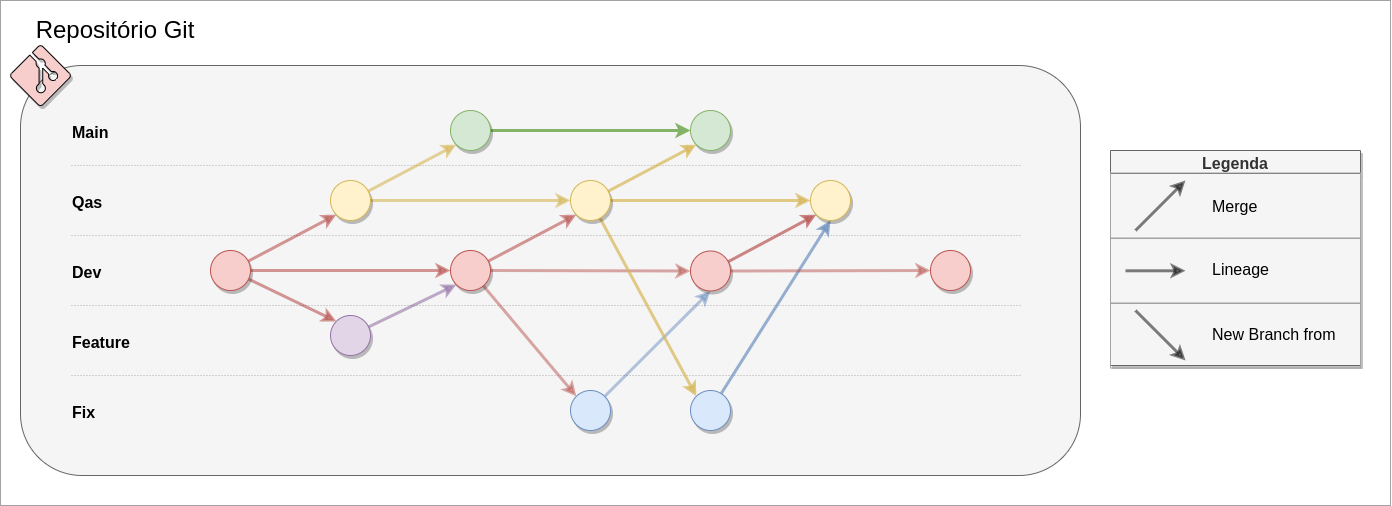

The diagram above was exported from draw.io. Its source (the exported page's mxGraphModel, read from the mxfile embedded in the PNG):
<mxGraphModel dx="2350" dy="2076" grid="1" gridSize="10" guides="1" tooltips="1" connect="1" arrows="1" fold="1" page="1" pageScale="1" pageWidth="850" pageHeight="1100" math="0" shadow="0">
  <root>
    <mxCell id="0" />
    <mxCell id="1" parent="0" />
    <mxCell id="K-_37g8Y-GPeGdmFHGKm-74" value="" style="rounded=0;whiteSpace=wrap;html=1;shadow=0;strokeColor=#A3A3A3;fontSize=16;fillColor=default;gradientColor=none;" vertex="1" parent="1">
      <mxGeometry x="-20" y="-65" width="1390" height="505" as="geometry" />
    </mxCell>
    <mxCell id="K-_37g8Y-GPeGdmFHGKm-3" value="" style="rounded=1;whiteSpace=wrap;html=1;fillColor=#f5f5f5;fontColor=#333333;strokeColor=#666666;" vertex="1" parent="1">
      <mxGeometry width="1060" height="410" as="geometry" />
    </mxCell>
    <mxCell id="K-_37g8Y-GPeGdmFHGKm-2" value="&lt;p style=&quot;line-height: 1;&quot;&gt;&lt;br&gt;&lt;/p&gt;" style="verticalLabelPosition=bottom;html=1;verticalAlign=top;align=center;strokeColor=default;fillColor=#f8cecc;shape=mxgraph.azure.git_repository;gradientColor=none;shadow=1;" vertex="1" parent="1">
      <mxGeometry x="-10" y="-20" width="60" height="60" as="geometry" />
    </mxCell>
    <mxCell id="K-_37g8Y-GPeGdmFHGKm-4" value="&lt;font style=&quot;font-size: 24px;&quot;&gt;Repositório Git&lt;/font&gt;" style="text;html=1;strokeColor=none;fillColor=none;align=center;verticalAlign=middle;whiteSpace=wrap;rounded=0;" vertex="1" parent="1">
      <mxGeometry y="-50" width="190" height="30" as="geometry" />
    </mxCell>
    <mxCell id="K-_37g8Y-GPeGdmFHGKm-6" value="&lt;font style=&quot;font-size: 16px;&quot;&gt;Main&lt;/font&gt;" style="text;html=1;strokeColor=none;fillColor=none;align=left;verticalAlign=middle;whiteSpace=wrap;rounded=0;shadow=1;fontSize=24;fontStyle=1" vertex="1" parent="1">
      <mxGeometry x="50" y="50" width="60" height="30" as="geometry" />
    </mxCell>
    <mxCell id="K-_37g8Y-GPeGdmFHGKm-7" value="&lt;font style=&quot;font-size: 16px;&quot;&gt;Qas&lt;/font&gt;" style="text;html=1;strokeColor=none;fillColor=none;align=left;verticalAlign=middle;whiteSpace=wrap;rounded=0;shadow=1;fontSize=24;fontStyle=1" vertex="1" parent="1">
      <mxGeometry x="50" y="120" width="60" height="30" as="geometry" />
    </mxCell>
    <mxCell id="K-_37g8Y-GPeGdmFHGKm-8" value="&lt;font style=&quot;font-size: 16px;&quot;&gt;Dev&lt;/font&gt;" style="text;html=1;strokeColor=none;fillColor=none;align=left;verticalAlign=middle;whiteSpace=wrap;rounded=0;shadow=1;fontSize=24;fontStyle=1" vertex="1" parent="1">
      <mxGeometry x="50" y="190" width="60" height="30" as="geometry" />
    </mxCell>
    <mxCell id="K-_37g8Y-GPeGdmFHGKm-9" value="&lt;font style=&quot;font-size: 16px;&quot;&gt;Feature&amp;nbsp;&lt;/font&gt;" style="text;html=1;strokeColor=none;fillColor=none;align=left;verticalAlign=middle;whiteSpace=wrap;rounded=0;shadow=1;fontSize=24;fontStyle=1" vertex="1" parent="1">
      <mxGeometry x="50" y="260" width="80" height="30" as="geometry" />
    </mxCell>
    <mxCell id="K-_37g8Y-GPeGdmFHGKm-10" value="&lt;font style=&quot;font-size: 16px;&quot;&gt;Fix&amp;nbsp;&lt;/font&gt;" style="text;html=1;strokeColor=none;fillColor=none;align=left;verticalAlign=middle;whiteSpace=wrap;rounded=0;shadow=1;fontSize=24;fontStyle=1" vertex="1" parent="1">
      <mxGeometry x="50" y="330" width="80" height="30" as="geometry" />
    </mxCell>
    <mxCell id="K-_37g8Y-GPeGdmFHGKm-19" style="edgeStyle=none;rounded=0;orthogonalLoop=1;jettySize=auto;html=1;entryX=0;entryY=0.5;entryDx=0;entryDy=0;shadow=0;strokeWidth=3;fontSize=16;targetPerimeterSpacing=12;strokeColor=#82b366;fillColor=#d5e8d4;" edge="1" parent="1" source="K-_37g8Y-GPeGdmFHGKm-14" target="K-_37g8Y-GPeGdmFHGKm-16">
      <mxGeometry relative="1" as="geometry">
        <mxPoint x="550" y="65" as="targetPoint" />
      </mxGeometry>
    </mxCell>
    <mxCell id="K-_37g8Y-GPeGdmFHGKm-14" value="" style="ellipse;whiteSpace=wrap;html=1;aspect=fixed;shadow=1;strokeColor=#82b366;fontSize=16;fillColor=#d5e8d4;" vertex="1" parent="1">
      <mxGeometry x="430" y="45" width="40" height="40" as="geometry" />
    </mxCell>
    <mxCell id="K-_37g8Y-GPeGdmFHGKm-16" value="" style="ellipse;whiteSpace=wrap;html=1;aspect=fixed;shadow=1;strokeColor=#82b366;fontSize=16;fillColor=#d5e8d4;" vertex="1" parent="1">
      <mxGeometry x="670" y="45" width="40" height="40" as="geometry" />
    </mxCell>
    <mxCell id="K-_37g8Y-GPeGdmFHGKm-23" style="edgeStyle=none;rounded=0;orthogonalLoop=1;jettySize=auto;html=1;entryX=0;entryY=1;entryDx=0;entryDy=0;shadow=0;strokeWidth=3;fontSize=16;targetPerimeterSpacing=13;fillColor=#f8cecc;strokeColor=#b85450;opacity=60;" edge="1" parent="1" source="K-_37g8Y-GPeGdmFHGKm-21" target="K-_37g8Y-GPeGdmFHGKm-22">
      <mxGeometry relative="1" as="geometry" />
    </mxCell>
    <mxCell id="K-_37g8Y-GPeGdmFHGKm-28" style="edgeStyle=none;rounded=0;orthogonalLoop=1;jettySize=auto;html=1;entryX=0;entryY=0;entryDx=0;entryDy=0;shadow=0;strokeWidth=3;fontSize=16;targetPerimeterSpacing=13;opacity=60;fillColor=#f8cecc;strokeColor=#b85450;" edge="1" parent="1" source="K-_37g8Y-GPeGdmFHGKm-21" target="K-_37g8Y-GPeGdmFHGKm-26">
      <mxGeometry relative="1" as="geometry" />
    </mxCell>
    <mxCell id="K-_37g8Y-GPeGdmFHGKm-37" style="edgeStyle=none;rounded=0;orthogonalLoop=1;jettySize=auto;html=1;entryX=0;entryY=0.5;entryDx=0;entryDy=0;shadow=0;strokeWidth=3;fontSize=16;targetPerimeterSpacing=13;opacity=60;strokeColor=#b85450;fillColor=#f8cecc;" edge="1" parent="1" source="K-_37g8Y-GPeGdmFHGKm-21" target="K-_37g8Y-GPeGdmFHGKm-36">
      <mxGeometry relative="1" as="geometry" />
    </mxCell>
    <mxCell id="K-_37g8Y-GPeGdmFHGKm-21" value="" style="ellipse;whiteSpace=wrap;html=1;aspect=fixed;shadow=1;strokeColor=#b85450;fontSize=16;fillColor=#f8cecc;" vertex="1" parent="1">
      <mxGeometry x="190" y="185" width="40" height="40" as="geometry" />
    </mxCell>
    <mxCell id="K-_37g8Y-GPeGdmFHGKm-41" style="edgeStyle=none;rounded=0;orthogonalLoop=1;jettySize=auto;html=1;entryX=0;entryY=0.5;entryDx=0;entryDy=0;shadow=0;strokeWidth=3;fontSize=16;targetPerimeterSpacing=13;opacity=60;strokeColor=#d6b656;fillColor=#fff2cc;" edge="1" parent="1" source="K-_37g8Y-GPeGdmFHGKm-22" target="K-_37g8Y-GPeGdmFHGKm-40">
      <mxGeometry relative="1" as="geometry" />
    </mxCell>
    <mxCell id="K-_37g8Y-GPeGdmFHGKm-22" value="" style="ellipse;whiteSpace=wrap;html=1;aspect=fixed;shadow=1;strokeColor=#d6b656;fontSize=16;fillColor=#fff2cc;" vertex="1" parent="1">
      <mxGeometry x="310" y="115" width="40" height="40" as="geometry" />
    </mxCell>
    <mxCell id="K-_37g8Y-GPeGdmFHGKm-35" style="edgeStyle=none;rounded=0;orthogonalLoop=1;jettySize=auto;html=1;entryX=0;entryY=1;entryDx=0;entryDy=0;shadow=0;strokeWidth=3;fontSize=16;targetPerimeterSpacing=13;opacity=60;strokeColor=#9673a6;fillColor=#e1d5e7;" edge="1" parent="1" source="K-_37g8Y-GPeGdmFHGKm-26" target="K-_37g8Y-GPeGdmFHGKm-36">
      <mxGeometry relative="1" as="geometry">
        <mxPoint x="430" y="270" as="targetPoint" />
      </mxGeometry>
    </mxCell>
    <mxCell id="K-_37g8Y-GPeGdmFHGKm-26" value="" style="ellipse;whiteSpace=wrap;html=1;aspect=fixed;shadow=1;strokeColor=#9673a6;fontSize=16;fillColor=#e1d5e7;" vertex="1" parent="1">
      <mxGeometry x="310" y="250" width="40" height="40" as="geometry" />
    </mxCell>
    <mxCell id="K-_37g8Y-GPeGdmFHGKm-80" style="edgeStyle=none;rounded=0;orthogonalLoop=1;jettySize=auto;html=1;entryX=0.5;entryY=1;entryDx=0;entryDy=0;shadow=0;strokeWidth=3;fontSize=16;targetPerimeterSpacing=13;opacity=50;fillColor=#dae8fc;strokeColor=#6c8ebf;" edge="1" parent="1" source="K-_37g8Y-GPeGdmFHGKm-27" target="K-_37g8Y-GPeGdmFHGKm-79">
      <mxGeometry relative="1" as="geometry" />
    </mxCell>
    <mxCell id="K-_37g8Y-GPeGdmFHGKm-27" value="" style="ellipse;whiteSpace=wrap;html=1;aspect=fixed;shadow=1;strokeColor=#6c8ebf;fontSize=16;fillColor=#dae8fc;" vertex="1" parent="1">
      <mxGeometry x="550" y="325" width="40" height="40" as="geometry" />
    </mxCell>
    <mxCell id="K-_37g8Y-GPeGdmFHGKm-31" value="" style="endArrow=none;html=1;rounded=0;shadow=0;strokeWidth=1;fontSize=16;targetPerimeterSpacing=13;opacity=30;dashed=1;dashPattern=1 2;" edge="1" parent="1">
      <mxGeometry width="50" height="50" relative="1" as="geometry">
        <mxPoint x="1000" y="100" as="sourcePoint" />
        <mxPoint x="50" y="100" as="targetPoint" />
      </mxGeometry>
    </mxCell>
    <mxCell id="K-_37g8Y-GPeGdmFHGKm-25" style="edgeStyle=none;rounded=0;orthogonalLoop=1;jettySize=auto;html=1;entryX=0;entryY=1;entryDx=0;entryDy=0;shadow=0;strokeWidth=3;fontSize=16;targetPerimeterSpacing=13;opacity=60;fillColor=#fff2cc;strokeColor=#d6b656;" edge="1" parent="1" source="K-_37g8Y-GPeGdmFHGKm-22" target="K-_37g8Y-GPeGdmFHGKm-14">
      <mxGeometry relative="1" as="geometry" />
    </mxCell>
    <mxCell id="K-_37g8Y-GPeGdmFHGKm-32" value="" style="endArrow=none;html=1;rounded=0;shadow=0;strokeWidth=1;fontSize=16;targetPerimeterSpacing=13;opacity=30;dashed=1;dashPattern=1 2;" edge="1" parent="1">
      <mxGeometry width="50" height="50" relative="1" as="geometry">
        <mxPoint x="1000" y="170" as="sourcePoint" />
        <mxPoint x="50" y="170" as="targetPoint" />
      </mxGeometry>
    </mxCell>
    <mxCell id="K-_37g8Y-GPeGdmFHGKm-33" value="" style="endArrow=none;html=1;rounded=0;shadow=0;strokeWidth=1;fontSize=16;targetPerimeterSpacing=13;opacity=30;dashed=1;dashPattern=1 2;" edge="1" parent="1">
      <mxGeometry width="50" height="50" relative="1" as="geometry">
        <mxPoint x="1000" y="310" as="sourcePoint" />
        <mxPoint x="50" y="310" as="targetPoint" />
      </mxGeometry>
    </mxCell>
    <mxCell id="K-_37g8Y-GPeGdmFHGKm-34" value="" style="endArrow=none;html=1;rounded=0;shadow=0;strokeWidth=1;fontSize=16;targetPerimeterSpacing=13;opacity=30;dashed=1;dashPattern=1 2;" edge="1" parent="1">
      <mxGeometry width="50" height="50" relative="1" as="geometry">
        <mxPoint x="1000" y="240" as="sourcePoint" />
        <mxPoint x="50" y="240" as="targetPoint" />
      </mxGeometry>
    </mxCell>
    <mxCell id="K-_37g8Y-GPeGdmFHGKm-42" style="edgeStyle=none;rounded=0;orthogonalLoop=1;jettySize=auto;html=1;entryX=0;entryY=1;entryDx=0;entryDy=0;shadow=0;strokeWidth=3;fontSize=16;targetPerimeterSpacing=13;opacity=60;strokeColor=#b85450;fillColor=#f8cecc;" edge="1" parent="1" source="K-_37g8Y-GPeGdmFHGKm-36" target="K-_37g8Y-GPeGdmFHGKm-40">
      <mxGeometry relative="1" as="geometry" />
    </mxCell>
    <mxCell id="K-_37g8Y-GPeGdmFHGKm-78" style="edgeStyle=none;rounded=0;orthogonalLoop=1;jettySize=auto;html=1;entryX=0;entryY=0;entryDx=0;entryDy=0;shadow=0;strokeWidth=3;fontSize=16;targetPerimeterSpacing=13;opacity=50;fillColor=#f8cecc;strokeColor=#b85450;" edge="1" parent="1" source="K-_37g8Y-GPeGdmFHGKm-36" target="K-_37g8Y-GPeGdmFHGKm-27">
      <mxGeometry relative="1" as="geometry" />
    </mxCell>
    <mxCell id="K-_37g8Y-GPeGdmFHGKm-81" style="edgeStyle=none;rounded=0;orthogonalLoop=1;jettySize=auto;html=1;entryX=0;entryY=0.5;entryDx=0;entryDy=0;shadow=0;strokeWidth=3;fontSize=16;targetPerimeterSpacing=13;opacity=50;fillColor=#f8cecc;strokeColor=#b85450;" edge="1" parent="1" source="K-_37g8Y-GPeGdmFHGKm-36" target="K-_37g8Y-GPeGdmFHGKm-79">
      <mxGeometry relative="1" as="geometry" />
    </mxCell>
    <mxCell id="K-_37g8Y-GPeGdmFHGKm-36" value="" style="ellipse;whiteSpace=wrap;html=1;aspect=fixed;shadow=1;strokeColor=#b85450;fontSize=16;fillColor=#f8cecc;" vertex="1" parent="1">
      <mxGeometry x="430" y="185" width="40" height="40" as="geometry" />
    </mxCell>
    <mxCell id="K-_37g8Y-GPeGdmFHGKm-90" style="edgeStyle=none;rounded=0;orthogonalLoop=1;jettySize=auto;html=1;entryX=0.5;entryY=1;entryDx=0;entryDy=0;shadow=0;strokeWidth=3;fontSize=16;targetPerimeterSpacing=13;opacity=70;fillColor=#dae8fc;strokeColor=#6c8ebf;" edge="1" parent="1" source="K-_37g8Y-GPeGdmFHGKm-39" target="K-_37g8Y-GPeGdmFHGKm-85">
      <mxGeometry relative="1" as="geometry" />
    </mxCell>
    <mxCell id="K-_37g8Y-GPeGdmFHGKm-39" value="" style="ellipse;whiteSpace=wrap;html=1;aspect=fixed;shadow=1;strokeColor=#6c8ebf;fontSize=16;fillColor=#dae8fc;" vertex="1" parent="1">
      <mxGeometry x="670" y="325" width="40" height="40" as="geometry" />
    </mxCell>
    <mxCell id="K-_37g8Y-GPeGdmFHGKm-84" style="edgeStyle=none;rounded=0;orthogonalLoop=1;jettySize=auto;html=1;entryX=0;entryY=1;entryDx=0;entryDy=0;shadow=0;strokeWidth=3;fontSize=16;targetPerimeterSpacing=13;opacity=70;fillColor=#fff2cc;strokeColor=#d6b656;" edge="1" parent="1" source="K-_37g8Y-GPeGdmFHGKm-40" target="K-_37g8Y-GPeGdmFHGKm-16">
      <mxGeometry relative="1" as="geometry" />
    </mxCell>
    <mxCell id="K-_37g8Y-GPeGdmFHGKm-86" style="edgeStyle=none;rounded=0;orthogonalLoop=1;jettySize=auto;html=1;entryX=0;entryY=0.5;entryDx=0;entryDy=0;shadow=0;strokeWidth=3;fontSize=16;targetPerimeterSpacing=13;opacity=70;fillColor=#fff2cc;strokeColor=#d6b656;" edge="1" parent="1" source="K-_37g8Y-GPeGdmFHGKm-40" target="K-_37g8Y-GPeGdmFHGKm-85">
      <mxGeometry relative="1" as="geometry" />
    </mxCell>
    <mxCell id="K-_37g8Y-GPeGdmFHGKm-89" style="edgeStyle=none;rounded=0;orthogonalLoop=1;jettySize=auto;html=1;entryX=0;entryY=0;entryDx=0;entryDy=0;shadow=0;strokeWidth=3;fontSize=16;targetPerimeterSpacing=13;opacity=70;fillColor=#fff2cc;strokeColor=#d6b656;" edge="1" parent="1" source="K-_37g8Y-GPeGdmFHGKm-40" target="K-_37g8Y-GPeGdmFHGKm-39">
      <mxGeometry relative="1" as="geometry" />
    </mxCell>
    <mxCell id="K-_37g8Y-GPeGdmFHGKm-40" value="" style="ellipse;whiteSpace=wrap;html=1;aspect=fixed;shadow=1;strokeColor=#d6b656;fontSize=16;fillColor=#fff2cc;" vertex="1" parent="1">
      <mxGeometry x="550" y="115" width="40" height="40" as="geometry" />
    </mxCell>
    <mxCell id="K-_37g8Y-GPeGdmFHGKm-52" value="" style="ellipse;whiteSpace=wrap;html=1;aspect=fixed;shadow=1;strokeColor=#b85450;fontSize=16;fillColor=#f8cecc;" vertex="1" parent="1">
      <mxGeometry x="910" y="185" width="40" height="40" as="geometry" />
    </mxCell>
    <mxCell id="K-_37g8Y-GPeGdmFHGKm-62" value="Legenda" style="swimlane;shadow=1;strokeColor=#666666;fontSize=16;fillColor=#F5F5F5;fontColor=#333333;swimlaneFillColor=#F5F5F5;" vertex="1" parent="1">
      <mxGeometry x="1090" y="85" width="250" height="215" as="geometry">
        <mxRectangle x="325" y="430" width="110" height="30" as="alternateBounds" />
      </mxGeometry>
    </mxCell>
    <mxCell id="K-_37g8Y-GPeGdmFHGKm-68" value="" style="rounded=0;whiteSpace=wrap;html=1;shadow=0;strokeColor=#A3A3A3;fontSize=16;fillColor=none;gradientColor=none;" vertex="1" parent="K-_37g8Y-GPeGdmFHGKm-62">
      <mxGeometry y="22.5" width="250" height="65" as="geometry" />
    </mxCell>
    <mxCell id="K-_37g8Y-GPeGdmFHGKm-64" value="" style="endArrow=classic;html=1;rounded=0;shadow=0;strokeWidth=3;fontSize=16;targetPerimeterSpacing=13;opacity=50;" edge="1" parent="K-_37g8Y-GPeGdmFHGKm-62">
      <mxGeometry width="50" height="50" relative="1" as="geometry">
        <mxPoint x="25" y="80" as="sourcePoint" />
        <mxPoint x="75" y="30" as="targetPoint" />
      </mxGeometry>
    </mxCell>
    <mxCell id="K-_37g8Y-GPeGdmFHGKm-69" value="" style="rounded=0;whiteSpace=wrap;html=1;shadow=0;strokeColor=#A3A3A3;fontSize=16;fillColor=none;gradientColor=none;" vertex="1" parent="K-_37g8Y-GPeGdmFHGKm-62">
      <mxGeometry y="88" width="250" height="65" as="geometry" />
    </mxCell>
    <mxCell id="K-_37g8Y-GPeGdmFHGKm-65" value="Merge" style="text;html=1;strokeColor=none;fillColor=none;align=left;verticalAlign=middle;whiteSpace=wrap;rounded=0;shadow=1;fontSize=16;" vertex="1" parent="K-_37g8Y-GPeGdmFHGKm-62">
      <mxGeometry x="100" y="22.5" width="130" height="67.5" as="geometry" />
    </mxCell>
    <mxCell id="K-_37g8Y-GPeGdmFHGKm-67" value="" style="endArrow=classic;html=1;rounded=0;shadow=0;strokeWidth=3;fontSize=16;targetPerimeterSpacing=13;opacity=50;" edge="1" parent="K-_37g8Y-GPeGdmFHGKm-62">
      <mxGeometry width="50" height="50" relative="1" as="geometry">
        <mxPoint x="15" y="120.3" as="sourcePoint" />
        <mxPoint x="75" y="120.3" as="targetPoint" />
      </mxGeometry>
    </mxCell>
    <mxCell id="K-_37g8Y-GPeGdmFHGKm-70" value="Lineage" style="text;html=1;strokeColor=none;fillColor=none;align=left;verticalAlign=middle;whiteSpace=wrap;rounded=0;shadow=1;fontSize=16;" vertex="1" parent="K-_37g8Y-GPeGdmFHGKm-62">
      <mxGeometry x="100" y="85.5" width="130" height="67.5" as="geometry" />
    </mxCell>
    <mxCell id="K-_37g8Y-GPeGdmFHGKm-71" value="" style="rounded=0;whiteSpace=wrap;html=1;shadow=0;strokeColor=#A3A3A3;fontSize=16;fillColor=none;gradientColor=none;" vertex="1" parent="K-_37g8Y-GPeGdmFHGKm-62">
      <mxGeometry y="152.5" width="250" height="65" as="geometry" />
    </mxCell>
    <mxCell id="K-_37g8Y-GPeGdmFHGKm-73" value="New Branch from" style="text;html=1;strokeColor=none;fillColor=none;align=left;verticalAlign=middle;whiteSpace=wrap;rounded=0;shadow=1;fontSize=16;" vertex="1" parent="K-_37g8Y-GPeGdmFHGKm-62">
      <mxGeometry x="100" y="150" width="130" height="67.5" as="geometry" />
    </mxCell>
    <mxCell id="K-_37g8Y-GPeGdmFHGKm-72" value="" style="endArrow=classic;html=1;rounded=0;shadow=0;strokeWidth=3;fontSize=16;targetPerimeterSpacing=13;opacity=50;" edge="1" parent="K-_37g8Y-GPeGdmFHGKm-62">
      <mxGeometry width="50" height="50" relative="1" as="geometry">
        <mxPoint x="25" y="160.0200000000002" as="sourcePoint" />
        <mxPoint x="75" y="209.97000000000003" as="targetPoint" />
      </mxGeometry>
    </mxCell>
    <mxCell id="K-_37g8Y-GPeGdmFHGKm-82" style="edgeStyle=none;rounded=0;orthogonalLoop=1;jettySize=auto;html=1;entryX=0;entryY=0.5;entryDx=0;entryDy=0;shadow=0;strokeWidth=3;fontSize=16;targetPerimeterSpacing=13;opacity=50;fillColor=#f8cecc;strokeColor=#b85450;" edge="1" parent="1" source="K-_37g8Y-GPeGdmFHGKm-79" target="K-_37g8Y-GPeGdmFHGKm-52">
      <mxGeometry relative="1" as="geometry" />
    </mxCell>
    <mxCell id="K-_37g8Y-GPeGdmFHGKm-87" style="edgeStyle=none;rounded=0;orthogonalLoop=1;jettySize=auto;html=1;entryX=0;entryY=1;entryDx=0;entryDy=0;shadow=0;strokeWidth=3;fontSize=16;targetPerimeterSpacing=13;opacity=70;fillColor=#f8cecc;strokeColor=#b85450;" edge="1" parent="1" source="K-_37g8Y-GPeGdmFHGKm-79" target="K-_37g8Y-GPeGdmFHGKm-85">
      <mxGeometry relative="1" as="geometry" />
    </mxCell>
    <mxCell id="K-_37g8Y-GPeGdmFHGKm-79" value="" style="ellipse;whiteSpace=wrap;html=1;aspect=fixed;shadow=1;strokeColor=#b85450;fontSize=16;fillColor=#f8cecc;" vertex="1" parent="1">
      <mxGeometry x="670" y="185.5" width="40" height="40" as="geometry" />
    </mxCell>
    <mxCell id="K-_37g8Y-GPeGdmFHGKm-85" value="" style="ellipse;whiteSpace=wrap;html=1;aspect=fixed;shadow=1;strokeColor=#d6b656;fontSize=16;fillColor=#fff2cc;" vertex="1" parent="1">
      <mxGeometry x="790" y="115" width="40" height="40" as="geometry" />
    </mxCell>
  </root>
</mxGraphModel>